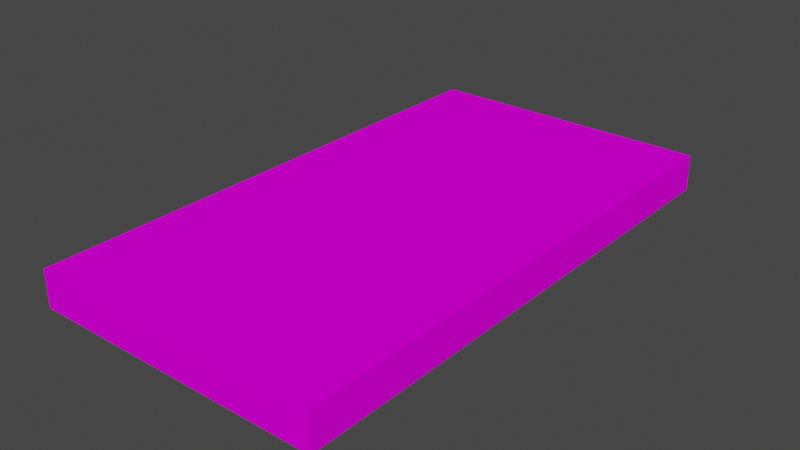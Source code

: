 # Source: 41411.blend  (saved by Blender 3.3.6; exported with 4.5.12 LTS)
import bpy
from mathutils import Matrix  # noqa: F401  (used for matrix-valued properties, if any)

bpy.ops.wm.read_factory_settings(use_empty=True)
scene = bpy.context.scene
scene.name = 'Scene'

# ---- collections
col_collection = bpy.data.collections.new('Collection'); scene.collection.children.link(col_collection)

# ---- images (referenced by path relative to the original .blend; pixels are not part of the script)
import os
ASSET_DIR = os.environ.get("B2B_ASSET_DIR", "")  # directory of the original .blend (textures are referenced by path, not embedded)
HERE = os.path.dirname(os.path.abspath(__file__))  # packed textures are extracted next to this script under _unpacked/

def load_image(name, relpath, width, height, colorspace="sRGB"):
    """Load a texture the original file referenced (path relative to the .blend, or extracted next to this script)."""
    p = next((c for c in (os.path.join(HERE, relpath), os.path.join(ASSET_DIR, relpath)) if relpath and os.path.exists(c)), "")
    if p:
        img = bpy.data.images.load(p, check_existing=True)
        img.name = name
    else:  # same state as the original file: an image datablock whose file is absent (Cycles renders it pink)
        img = bpy.data.images.new(name, width, height)
        img.source = "FILE"
        img.filepath = "//" + (relpath or name)
    img.colorspace_settings.name = colorspace
    return img
img_texture_000_74_png = load_image('TEXTURE.000_74.png', 'TEXTURE.000_74.png', 1024, 1024, 'sRGB')
img_texture_074_0_png = load_image('TEXTURE.074_0.png', 'TEXTURE.074_0.png', 1024, 1024, 'sRGB')

# ---- materials (node trees are filled in below, after node groups)
mat_texture_000_74_material = bpy.data.materials.new('TEXTURE.000_74-material')
mat_texture_000_74_material.use_transparent_shadow = False
mat_texture_074_0_material = bpy.data.materials.new('TEXTURE.074_0-material')
mat_texture_074_0_material.use_transparent_shadow = False

# ---- material node trees
mat_texture_000_74_material.use_nodes = True; mat_texture_000_74_material.node_tree.nodes.clear()
_N = mat_texture_000_74_material.node_tree.nodes; _L = mat_texture_000_74_material.node_tree.links
n0 = _N.new('ShaderNodeBsdfPrincipled'); n0.name = 'Principled BSDF'; n0.location = (0, 300)
n0.distribution = 'GGX'
n0.subsurface_method = 'RANDOM_WALK_SKIN'
n0.inputs[3].default_value = 1.45
n0.inputs[13].default_value = 0.0
n0.inputs[27].default_value = (0.0, 0.0, 0.0, 1.0)
n0.inputs[28].default_value = 1.0
n1 = _N.new('ShaderNodeOutputMaterial'); n1.name = 'Material Output'; n1.location = (300, 300)
n2 = _N.new('ShaderNodeTexImage'); n2.name = 'Image Texture'; n2.location = (-300, 300)
n2.label = 'Base Color'
n2.image = img_texture_000_74_png
_L.new(n0.outputs[0], n1.inputs[0])
_L.new(n2.outputs[0], n0.inputs[0])
n1.is_active_output = True
mat_texture_074_0_material.use_nodes = True; mat_texture_074_0_material.node_tree.nodes.clear()
_N = mat_texture_074_0_material.node_tree.nodes; _L = mat_texture_074_0_material.node_tree.links
n0 = _N.new('ShaderNodeBsdfPrincipled'); n0.name = 'Principled BSDF'; n0.location = (0, 300)
n0.distribution = 'GGX'
n0.subsurface_method = 'RANDOM_WALK_SKIN'
n0.inputs[3].default_value = 1.45
n0.inputs[13].default_value = 0.0
n0.inputs[27].default_value = (0.0, 0.0, 0.0, 1.0)
n0.inputs[28].default_value = 1.0
n1 = _N.new('ShaderNodeOutputMaterial'); n1.name = 'Material Output'; n1.location = (300, 300)
n2 = _N.new('ShaderNodeTexImage'); n2.name = 'Image Texture'; n2.location = (-300, 300)
n2.label = 'Base Color'
n2.image = img_texture_074_0_png
_L.new(n0.outputs[0], n1.inputs[0])
_L.new(n2.outputs[0], n0.inputs[0])
n1.is_active_output = True

# ---- world
world_world = bpy.data.worlds.new('World'); scene.world = world_world
world_world.use_nodes = True; world_world.node_tree.nodes.clear()
_N = world_world.node_tree.nodes; _L = world_world.node_tree.links
n0 = _N.new('ShaderNodeOutputWorld'); n0.name = 'World Output'; n0.location = (300, 300)
n1 = _N.new('ShaderNodeBackground'); n1.name = 'Background'; n1.location = (10, 300)
n1.inputs[0].default_value = (0.05088, 0.05088, 0.05088, 1.0)
_L.new(n1.outputs[0], n0.inputs[0])
n0.is_active_output = True
world_world.color = (0.05088, 0.05088, 0.05088)
world_world.use_sun_shadow = False
world_world.sun_shadow_jitter_overblur = 0.0

# ---- meshes
me_model9001 = bpy.data.meshes.new('model9001')
me_model9001.from_pydata([(1.175, 1.1, 0.175), (1.175, 1.1, 0.025), (-0.025, 1.1, 0.025), (-0.025, 1.1, 0.175), (1.175, -1.1, 0.175), (1.175, -1.1, 0.025), (1.175, 1.1, 0.025), (1.175, 1.1, 0.175), (-0.025, -1.1, 0.025), (-0.025, -1.1, 0.175), (-0.025, 1.1, 0.175), (-0.025, 1.1, 0.025), (-0.025, -1.1, 0.025), (1.175, -1.1, 0.025), (1.175, -1.1, 0.175), (-0.025, -1.1, 0.175), (-0.025, -1.1, 0.175), (1.175, -1.1, 0.175), (1.175, 1.1, 0.175), (-0.025, 1.1, 0.175), (1.175, -1.1, 0.025), (-0.025, -1.1, 0.025), (-0.025, 1.1, 0.025), (1.175, 1.1, 0.025)], [], [(0, 1, 2), (0, 2, 3), (4, 5, 6), (4, 6, 7), (8, 9, 10), (8, 10, 11), (12, 13, 14), (12, 14, 15), (16, 17, 18), (16, 18, 19), (20, 21, 22), (20, 22, 23)])
me_model9001.polygons.foreach_set('material_index', [0, 0, 0, 0, 0, 0, 0, 0, 1, 1, 1, 1])
_uv = me_model9001.uv_layers.new(name='model9001-uv')
_uv.uv.foreach_set('vector', [0.0, 0.0, 0.0, 0.0, 0.0, 0.0, 0.0, 0.0, 0.0, 0.0, 0.0, 0.0, 0.0, 0.0, 0.0, 0.0, 0.0, 0.0, 0.0, 0.0, 0.0, 0.0, 0.0, 0.0, 0.0, 0.0, 0.0, 0.0, 0.0, 0.0, 0.0, 0.0, 0.0, 0.0, 0.0, 0.0, 0.0, 0.0, 0.0, 0.0, 0.0, 0.0, 0.0, 0.0, 0.0, 0.0, 0.0, 0.0, 0.0, -1.0, 1.0, -1.0, 1.0, 0.0, 0.0, -1.0, 1.0, 0.0, 0.0, 0.0, 1.0, -1.0, 0.0, -1.0, 0.0, 0.0, 1.0, -1.0, 0.0, 0.0, 1.0, 0.0])
me_model9001.materials.append(mat_texture_000_74_material)
me_model9001.materials.append(mat_texture_074_0_material)
me_model9001.update()

# ---- objects
ob_model9001_node = bpy.data.objects.new('model9001-node', me_model9001)

# ---- transforms, parenting, visibility, modifiers, constraints
ob_model9001_node.location = (0.0, 0.0, 0.0)

# ---- collection membership
col_collection.objects.link(ob_model9001_node)

# ---- scene / render settings (as saved in the file)
scene.frame_start = 1; scene.frame_end = 250; scene.frame_set(1)
scene.render.engine = 'BLENDER_EEVEE_NEXT'
scene.cycles.sampling_pattern = 'TABULATED_SOBOL'
scene.cycles.use_light_tree = False
scene.view_settings.view_transform = 'Filmic'
bpy.context.view_layer.update()

# ---- added for rendering (the .blend has no active camera and no usable light): camera, sun
cam_auto = bpy.data.cameras.new('AutoCamera')
cam_auto.lens = 50.0
cam_auto.sensor_width = 36.0
cam_auto.clip_end = 1000.0
ob_auto_camera = bpy.data.objects.new('AutoCamera', cam_auto)
scene.collection.objects.link(ob_auto_camera)
ob_auto_camera.location = (2.89776, -2.78731, 1.9582)
ob_auto_camera.rotation_euler = (1.09748, -7.21219e-08, 0.694738)
scene.camera = ob_auto_camera
light_auto_sun = bpy.data.lights.new('AutoSun', 'SUN')
light_auto_sun.energy = 3.0
light_auto_sun.angle = 0.0523599
ob_auto_sun = bpy.data.objects.new('AutoSun', light_auto_sun)
scene.collection.objects.link(ob_auto_sun)
ob_auto_sun.rotation_euler = (0.872665, 0.174533, 0.523599)
bpy.context.view_layer.update()
